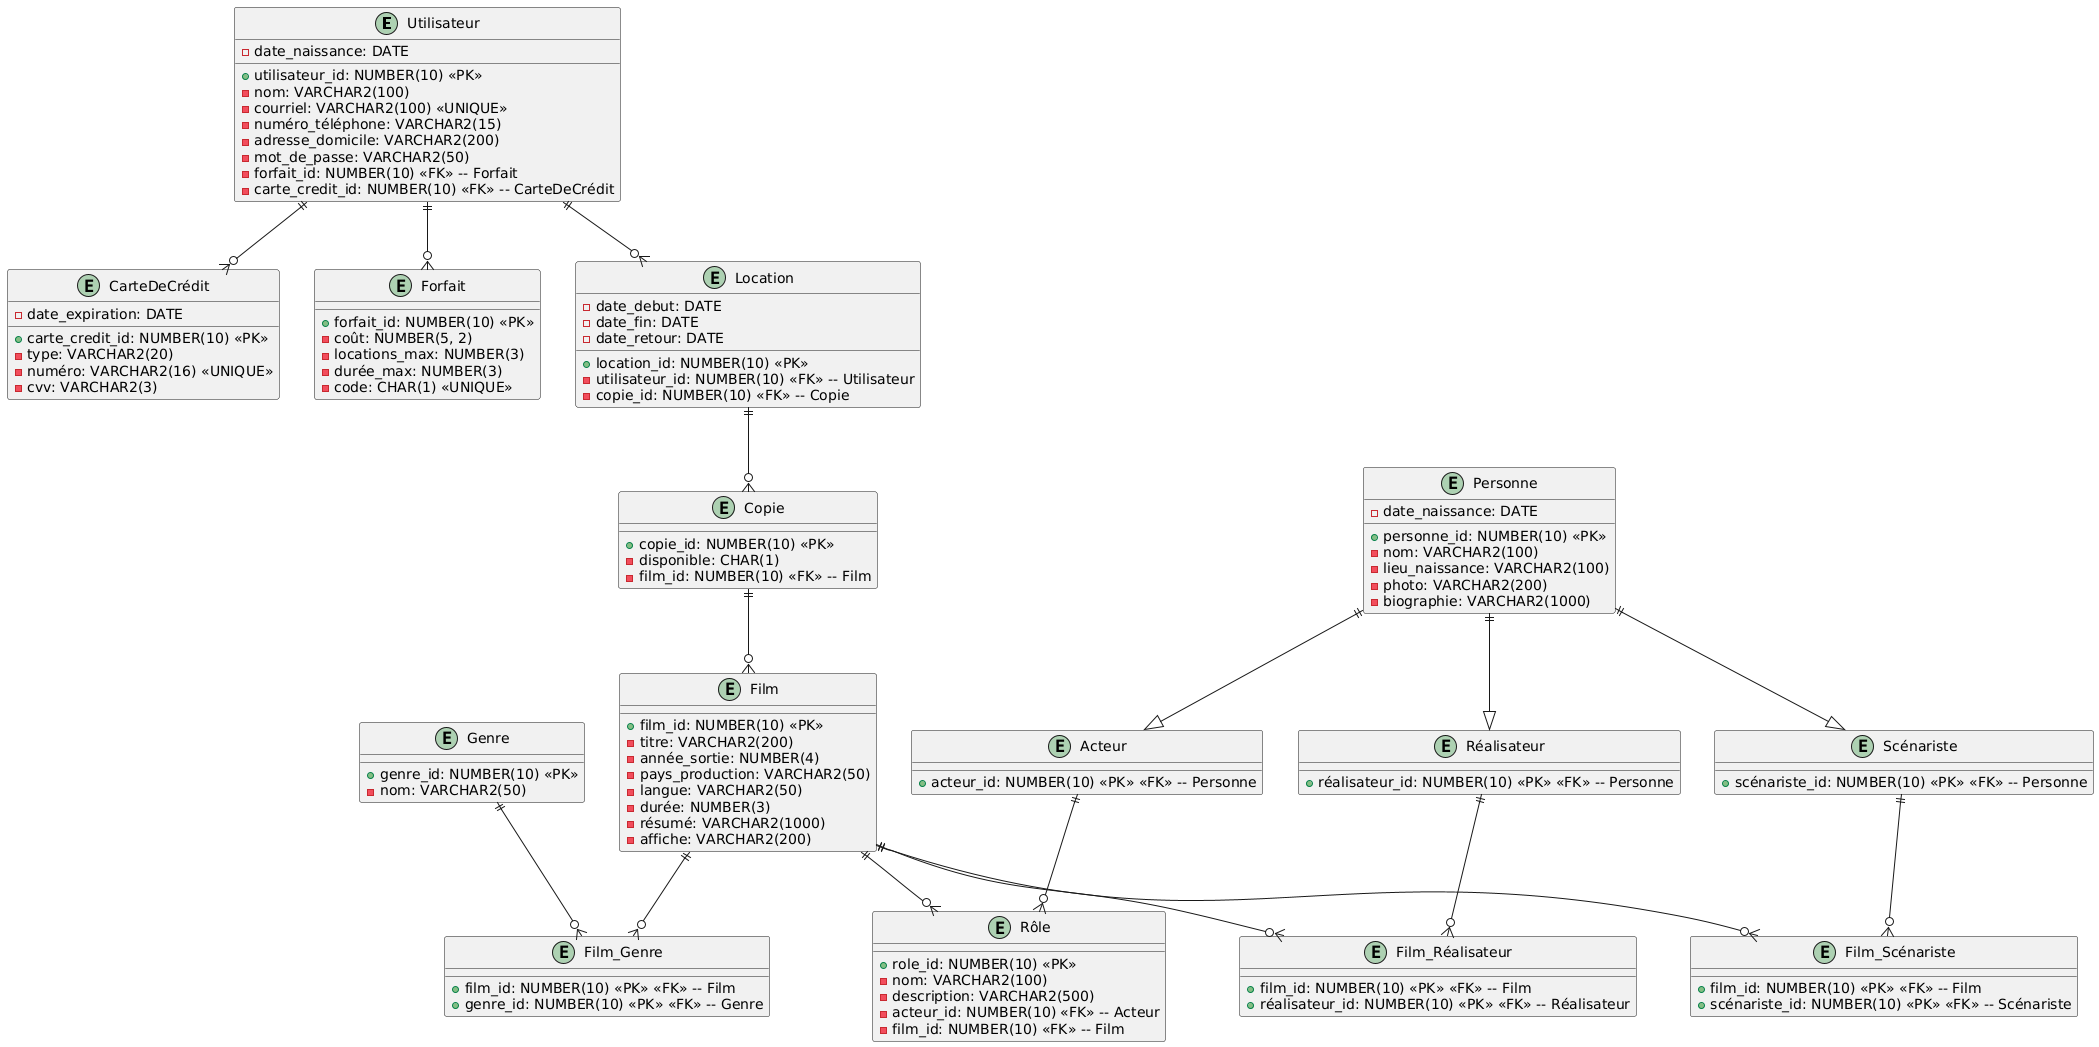

The diagram above was rendered by PlantUML. Its source (embedded in the PNG):
@startuml
entity Utilisateur {
  + utilisateur_id: NUMBER(10) <<PK>>
  - nom: VARCHAR2(100)
  - courriel: VARCHAR2(100) <<UNIQUE>>
  - numéro_téléphone: VARCHAR2(15)
  - adresse_domicile: VARCHAR2(200)
  - date_naissance: DATE
  - mot_de_passe: VARCHAR2(50)
  - forfait_id: NUMBER(10) <<FK>> -- Forfait
  - carte_credit_id: NUMBER(10) <<FK>> -- CarteDeCrédit
}

entity CarteDeCrédit {
  + carte_credit_id: NUMBER(10) <<PK>>
  - type: VARCHAR2(20)
  - numéro: VARCHAR2(16) <<UNIQUE>>
  - date_expiration: DATE
  - cvv: VARCHAR2(3)
}

entity Forfait {
  + forfait_id: NUMBER(10) <<PK>>
  - coût: NUMBER(5, 2)
  - locations_max: NUMBER(3)
  - durée_max: NUMBER(3)
  - code: CHAR(1) <<UNIQUE>>
}

entity Location {
  + location_id: NUMBER(10) <<PK>>
  - date_debut: DATE
  - date_fin: DATE
  - date_retour: DATE
  - utilisateur_id: NUMBER(10) <<FK>> -- Utilisateur
  - copie_id: NUMBER(10) <<FK>> -- Copie
}

entity Film {
  + film_id: NUMBER(10) <<PK>>
  - titre: VARCHAR2(200)
  - année_sortie: NUMBER(4)
  - pays_production: VARCHAR2(50)
  - langue: VARCHAR2(50)
  - durée: NUMBER(3)
  - résumé: VARCHAR2(1000)
  - affiche: VARCHAR2(200)
}

entity Genre {
  + genre_id: NUMBER(10) <<PK>>
  - nom: VARCHAR2(50)
}

entity Film_Genre {
  + film_id: NUMBER(10) <<PK>> <<FK>> -- Film
  + genre_id: NUMBER(10) <<PK>> <<FK>> -- Genre
}

entity Copie {
  + copie_id: NUMBER(10) <<PK>>
  - disponible: CHAR(1)
  - film_id: NUMBER(10) <<FK>> -- Film
}

entity Personne {
  + personne_id: NUMBER(10) <<PK>>
  - nom: VARCHAR2(100)
  - date_naissance: DATE
  - lieu_naissance: VARCHAR2(100)
  - photo: VARCHAR2(200)
  - biographie: VARCHAR2(1000)
}

entity Réalisateur {
  + réalisateur_id: NUMBER(10) <<PK>> <<FK>> -- Personne
}

entity Scénariste {
  + scénariste_id: NUMBER(10) <<PK>> <<FK>> -- Personne
}

entity Acteur {
  + acteur_id: NUMBER(10) <<PK>> <<FK>> -- Personne
}

entity Rôle {
  + role_id: NUMBER(10) <<PK>>
  - nom: VARCHAR2(100)
  - description: VARCHAR2(500)
  - acteur_id: NUMBER(10) <<FK>> -- Acteur
  - film_id: NUMBER(10) <<FK>> -- Film
}

entity Film_Réalisateur {
  + film_id: NUMBER(10) <<PK>> <<FK>> -- Film
  + réalisateur_id: NUMBER(10) <<PK>> <<FK>> -- Réalisateur
}

entity Film_Scénariste {
  + film_id: NUMBER(10) <<PK>> <<FK>> -- Film
  + scénariste_id: NUMBER(10) <<PK>> <<FK>> -- Scénariste
}

' Associations (relations entre tables)
Utilisateur ||--o{ Forfait
Utilisateur ||--o{ CarteDeCrédit
Utilisateur ||--o{ Location
Location ||--o{ Copie
Copie ||--o{ Film
Film ||--o{ Film_Genre
Genre ||--o{ Film_Genre
Film ||--o{ Film_Réalisateur
Réalisateur ||--o{ Film_Réalisateur
Film ||--o{ Film_Scénariste
Scénariste ||--o{ Film_Scénariste
Acteur ||--o{ Rôle
Film ||--o{ Rôle
Personne ||--|> Réalisateur
Personne ||--|> Acteur
Personne ||--|> Scénariste
@enduml